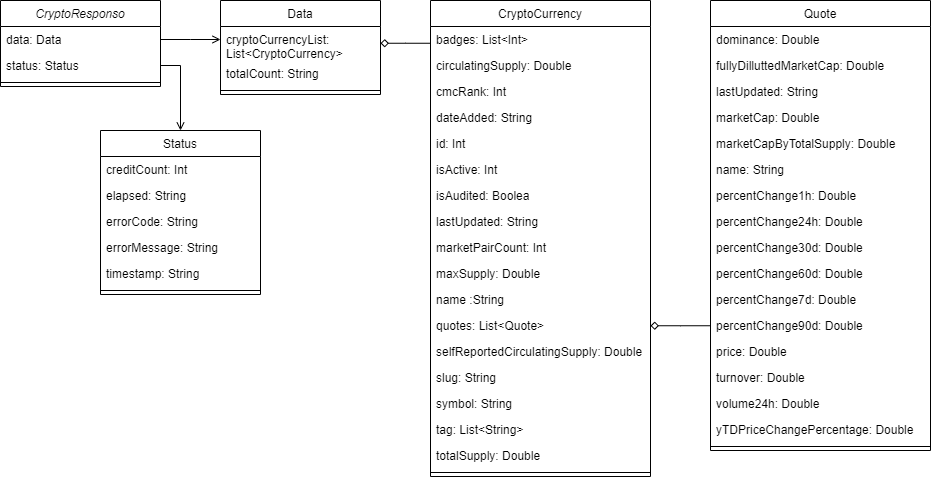

The diagram above was exported from draw.io. Its source (the exported page's mxGraphModel, read from the mxfile embedded in the PNG):
<mxGraphModel dx="1313" dy="726" grid="1" gridSize="10" guides="1" tooltips="1" connect="1" arrows="1" fold="1" page="1" pageScale="1" pageWidth="827" pageHeight="1169" math="0" shadow="0">
  <root>
    <mxCell id="WIyWlLk6GJQsqaUBKTNV-0" />
    <mxCell id="WIyWlLk6GJQsqaUBKTNV-1" parent="WIyWlLk6GJQsqaUBKTNV-0" />
    <mxCell id="zkfFHV4jXpPFQw0GAbJ--0" value="CryptoResponso" style="swimlane;fontStyle=2;align=center;verticalAlign=top;childLayout=stackLayout;horizontal=1;startSize=26;horizontalStack=0;resizeParent=1;resizeLast=0;collapsible=1;marginBottom=0;rounded=0;shadow=0;strokeWidth=1;" parent="WIyWlLk6GJQsqaUBKTNV-1" vertex="1">
      <mxGeometry x="20" y="110" width="160" height="86" as="geometry">
        <mxRectangle x="230" y="140" width="160" height="26" as="alternateBounds" />
      </mxGeometry>
    </mxCell>
    <mxCell id="zkfFHV4jXpPFQw0GAbJ--1" value="data: Data" style="text;align=left;verticalAlign=top;spacingLeft=4;spacingRight=4;overflow=hidden;rotatable=0;points=[[0,0.5],[1,0.5]];portConstraint=eastwest;" parent="zkfFHV4jXpPFQw0GAbJ--0" vertex="1">
      <mxGeometry y="26" width="160" height="26" as="geometry" />
    </mxCell>
    <mxCell id="zkfFHV4jXpPFQw0GAbJ--2" value="status: Status" style="text;align=left;verticalAlign=top;spacingLeft=4;spacingRight=4;overflow=hidden;rotatable=0;points=[[0,0.5],[1,0.5]];portConstraint=eastwest;rounded=0;shadow=0;html=0;" parent="zkfFHV4jXpPFQw0GAbJ--0" vertex="1">
      <mxGeometry y="52" width="160" height="26" as="geometry" />
    </mxCell>
    <mxCell id="zkfFHV4jXpPFQw0GAbJ--4" value="" style="line;html=1;strokeWidth=1;align=left;verticalAlign=middle;spacingTop=-1;spacingLeft=3;spacingRight=3;rotatable=0;labelPosition=right;points=[];portConstraint=eastwest;" parent="zkfFHV4jXpPFQw0GAbJ--0" vertex="1">
      <mxGeometry y="78" width="160" height="8" as="geometry" />
    </mxCell>
    <mxCell id="zkfFHV4jXpPFQw0GAbJ--17" value="Data" style="swimlane;fontStyle=0;align=center;verticalAlign=top;childLayout=stackLayout;horizontal=1;startSize=26;horizontalStack=0;resizeParent=1;resizeLast=0;collapsible=1;marginBottom=0;rounded=0;shadow=0;strokeWidth=1;" parent="WIyWlLk6GJQsqaUBKTNV-1" vertex="1">
      <mxGeometry x="240" y="110" width="160" height="94" as="geometry">
        <mxRectangle x="550" y="140" width="160" height="26" as="alternateBounds" />
      </mxGeometry>
    </mxCell>
    <mxCell id="zkfFHV4jXpPFQw0GAbJ--18" value="cryptoCurrencyList: &#10;List&lt;CryptoCurrency&gt;" style="text;align=left;verticalAlign=top;spacingLeft=4;spacingRight=4;overflow=hidden;rotatable=0;points=[[0,0.5],[1,0.5]];portConstraint=eastwest;" parent="zkfFHV4jXpPFQw0GAbJ--17" vertex="1">
      <mxGeometry y="26" width="160" height="34" as="geometry" />
    </mxCell>
    <mxCell id="zkfFHV4jXpPFQw0GAbJ--19" value="totalCount: String" style="text;align=left;verticalAlign=top;spacingLeft=4;spacingRight=4;overflow=hidden;rotatable=0;points=[[0,0.5],[1,0.5]];portConstraint=eastwest;rounded=0;shadow=0;html=0;" parent="zkfFHV4jXpPFQw0GAbJ--17" vertex="1">
      <mxGeometry y="60" width="160" height="26" as="geometry" />
    </mxCell>
    <mxCell id="zkfFHV4jXpPFQw0GAbJ--23" value="" style="line;html=1;strokeWidth=1;align=left;verticalAlign=middle;spacingTop=-1;spacingLeft=3;spacingRight=3;rotatable=0;labelPosition=right;points=[];portConstraint=eastwest;" parent="zkfFHV4jXpPFQw0GAbJ--17" vertex="1">
      <mxGeometry y="86" width="160" height="8" as="geometry" />
    </mxCell>
    <mxCell id="zkfFHV4jXpPFQw0GAbJ--26" value="" style="endArrow=open;shadow=0;strokeWidth=1;rounded=0;endFill=1;edgeStyle=elbowEdgeStyle;elbow=vertical;" parent="WIyWlLk6GJQsqaUBKTNV-1" source="zkfFHV4jXpPFQw0GAbJ--1" target="zkfFHV4jXpPFQw0GAbJ--17" edge="1">
      <mxGeometry x="0.5" y="41" relative="1" as="geometry">
        <mxPoint x="180" y="182" as="sourcePoint" />
        <mxPoint x="340" y="182" as="targetPoint" />
        <mxPoint x="-40" y="32" as="offset" />
      </mxGeometry>
    </mxCell>
    <mxCell id="ZQEuy3qtUA7IOPLe4Fm--0" value="Status" style="swimlane;fontStyle=0;align=center;verticalAlign=top;childLayout=stackLayout;horizontal=1;startSize=26;horizontalStack=0;resizeParent=1;resizeLast=0;collapsible=1;marginBottom=0;rounded=0;shadow=0;strokeWidth=1;" vertex="1" parent="WIyWlLk6GJQsqaUBKTNV-1">
      <mxGeometry x="120" y="240" width="160" height="164" as="geometry">
        <mxRectangle x="550" y="140" width="160" height="26" as="alternateBounds" />
      </mxGeometry>
    </mxCell>
    <mxCell id="ZQEuy3qtUA7IOPLe4Fm--2" value="creditCount: Int" style="text;align=left;verticalAlign=top;spacingLeft=4;spacingRight=4;overflow=hidden;rotatable=0;points=[[0,0.5],[1,0.5]];portConstraint=eastwest;rounded=0;shadow=0;html=0;" vertex="1" parent="ZQEuy3qtUA7IOPLe4Fm--0">
      <mxGeometry y="26" width="160" height="26" as="geometry" />
    </mxCell>
    <mxCell id="ZQEuy3qtUA7IOPLe4Fm--4" value="elapsed: String" style="text;align=left;verticalAlign=top;spacingLeft=4;spacingRight=4;overflow=hidden;rotatable=0;points=[[0,0.5],[1,0.5]];portConstraint=eastwest;rounded=0;shadow=0;html=0;" vertex="1" parent="ZQEuy3qtUA7IOPLe4Fm--0">
      <mxGeometry y="52" width="160" height="26" as="geometry" />
    </mxCell>
    <mxCell id="ZQEuy3qtUA7IOPLe4Fm--5" value="errorCode: String" style="text;align=left;verticalAlign=top;spacingLeft=4;spacingRight=4;overflow=hidden;rotatable=0;points=[[0,0.5],[1,0.5]];portConstraint=eastwest;rounded=0;shadow=0;html=0;" vertex="1" parent="ZQEuy3qtUA7IOPLe4Fm--0">
      <mxGeometry y="78" width="160" height="26" as="geometry" />
    </mxCell>
    <mxCell id="ZQEuy3qtUA7IOPLe4Fm--6" value="errorMessage: String" style="text;align=left;verticalAlign=top;spacingLeft=4;spacingRight=4;overflow=hidden;rotatable=0;points=[[0,0.5],[1,0.5]];portConstraint=eastwest;rounded=0;shadow=0;html=0;" vertex="1" parent="ZQEuy3qtUA7IOPLe4Fm--0">
      <mxGeometry y="104" width="160" height="26" as="geometry" />
    </mxCell>
    <mxCell id="ZQEuy3qtUA7IOPLe4Fm--7" value="timestamp: String" style="text;align=left;verticalAlign=top;spacingLeft=4;spacingRight=4;overflow=hidden;rotatable=0;points=[[0,0.5],[1,0.5]];portConstraint=eastwest;rounded=0;shadow=0;html=0;" vertex="1" parent="ZQEuy3qtUA7IOPLe4Fm--0">
      <mxGeometry y="130" width="160" height="26" as="geometry" />
    </mxCell>
    <mxCell id="ZQEuy3qtUA7IOPLe4Fm--3" value="" style="line;html=1;strokeWidth=1;align=left;verticalAlign=middle;spacingTop=-1;spacingLeft=3;spacingRight=3;rotatable=0;labelPosition=right;points=[];portConstraint=eastwest;" vertex="1" parent="ZQEuy3qtUA7IOPLe4Fm--0">
      <mxGeometry y="156" width="160" height="8" as="geometry" />
    </mxCell>
    <mxCell id="ZQEuy3qtUA7IOPLe4Fm--8" style="edgeStyle=orthogonalEdgeStyle;rounded=0;orthogonalLoop=1;jettySize=auto;html=1;exitX=1;exitY=0.5;exitDx=0;exitDy=0;endArrow=open;endFill=0;" edge="1" parent="WIyWlLk6GJQsqaUBKTNV-1" source="zkfFHV4jXpPFQw0GAbJ--2" target="ZQEuy3qtUA7IOPLe4Fm--0">
      <mxGeometry relative="1" as="geometry" />
    </mxCell>
    <mxCell id="ZQEuy3qtUA7IOPLe4Fm--10" value="CryptoCurrency" style="swimlane;fontStyle=0;align=center;verticalAlign=top;childLayout=stackLayout;horizontal=1;startSize=26;horizontalStack=0;resizeParent=1;resizeLast=0;collapsible=1;marginBottom=0;rounded=0;shadow=0;strokeWidth=1;" vertex="1" parent="WIyWlLk6GJQsqaUBKTNV-1">
      <mxGeometry x="450" y="110" width="220" height="476" as="geometry">
        <mxRectangle x="550" y="140" width="160" height="26" as="alternateBounds" />
      </mxGeometry>
    </mxCell>
    <mxCell id="ZQEuy3qtUA7IOPLe4Fm--11" value="badges: List&lt;Int&gt;" style="text;align=left;verticalAlign=top;spacingLeft=4;spacingRight=4;overflow=hidden;rotatable=0;points=[[0,0.5],[1,0.5]];portConstraint=eastwest;rounded=0;shadow=0;html=0;" vertex="1" parent="ZQEuy3qtUA7IOPLe4Fm--10">
      <mxGeometry y="26" width="220" height="26" as="geometry" />
    </mxCell>
    <mxCell id="ZQEuy3qtUA7IOPLe4Fm--12" value="circulatingSupply: Double" style="text;align=left;verticalAlign=top;spacingLeft=4;spacingRight=4;overflow=hidden;rotatable=0;points=[[0,0.5],[1,0.5]];portConstraint=eastwest;rounded=0;shadow=0;html=0;" vertex="1" parent="ZQEuy3qtUA7IOPLe4Fm--10">
      <mxGeometry y="52" width="220" height="26" as="geometry" />
    </mxCell>
    <mxCell id="ZQEuy3qtUA7IOPLe4Fm--13" value="cmcRank: Int" style="text;align=left;verticalAlign=top;spacingLeft=4;spacingRight=4;overflow=hidden;rotatable=0;points=[[0,0.5],[1,0.5]];portConstraint=eastwest;rounded=0;shadow=0;html=0;" vertex="1" parent="ZQEuy3qtUA7IOPLe4Fm--10">
      <mxGeometry y="78" width="220" height="26" as="geometry" />
    </mxCell>
    <mxCell id="ZQEuy3qtUA7IOPLe4Fm--14" value="dateAdded: String" style="text;align=left;verticalAlign=top;spacingLeft=4;spacingRight=4;overflow=hidden;rotatable=0;points=[[0,0.5],[1,0.5]];portConstraint=eastwest;rounded=0;shadow=0;html=0;" vertex="1" parent="ZQEuy3qtUA7IOPLe4Fm--10">
      <mxGeometry y="104" width="220" height="26" as="geometry" />
    </mxCell>
    <mxCell id="ZQEuy3qtUA7IOPLe4Fm--17" value="id: Int" style="text;align=left;verticalAlign=top;spacingLeft=4;spacingRight=4;overflow=hidden;rotatable=0;points=[[0,0.5],[1,0.5]];portConstraint=eastwest;rounded=0;shadow=0;html=0;" vertex="1" parent="ZQEuy3qtUA7IOPLe4Fm--10">
      <mxGeometry y="130" width="220" height="26" as="geometry" />
    </mxCell>
    <mxCell id="ZQEuy3qtUA7IOPLe4Fm--15" value="isActive: Int" style="text;align=left;verticalAlign=top;spacingLeft=4;spacingRight=4;overflow=hidden;rotatable=0;points=[[0,0.5],[1,0.5]];portConstraint=eastwest;rounded=0;shadow=0;html=0;" vertex="1" parent="ZQEuy3qtUA7IOPLe4Fm--10">
      <mxGeometry y="156" width="220" height="26" as="geometry" />
    </mxCell>
    <mxCell id="ZQEuy3qtUA7IOPLe4Fm--18" value="isAudited: Boolea" style="text;align=left;verticalAlign=top;spacingLeft=4;spacingRight=4;overflow=hidden;rotatable=0;points=[[0,0.5],[1,0.5]];portConstraint=eastwest;rounded=0;shadow=0;html=0;" vertex="1" parent="ZQEuy3qtUA7IOPLe4Fm--10">
      <mxGeometry y="182" width="220" height="26" as="geometry" />
    </mxCell>
    <mxCell id="ZQEuy3qtUA7IOPLe4Fm--19" value="lastUpdated: String" style="text;align=left;verticalAlign=top;spacingLeft=4;spacingRight=4;overflow=hidden;rotatable=0;points=[[0,0.5],[1,0.5]];portConstraint=eastwest;rounded=0;shadow=0;html=0;" vertex="1" parent="ZQEuy3qtUA7IOPLe4Fm--10">
      <mxGeometry y="208" width="220" height="26" as="geometry" />
    </mxCell>
    <mxCell id="ZQEuy3qtUA7IOPLe4Fm--20" value="marketPairCount: Int" style="text;align=left;verticalAlign=top;spacingLeft=4;spacingRight=4;overflow=hidden;rotatable=0;points=[[0,0.5],[1,0.5]];portConstraint=eastwest;rounded=0;shadow=0;html=0;" vertex="1" parent="ZQEuy3qtUA7IOPLe4Fm--10">
      <mxGeometry y="234" width="220" height="26" as="geometry" />
    </mxCell>
    <mxCell id="ZQEuy3qtUA7IOPLe4Fm--21" value="maxSupply: Double" style="text;align=left;verticalAlign=top;spacingLeft=4;spacingRight=4;overflow=hidden;rotatable=0;points=[[0,0.5],[1,0.5]];portConstraint=eastwest;rounded=0;shadow=0;html=0;" vertex="1" parent="ZQEuy3qtUA7IOPLe4Fm--10">
      <mxGeometry y="260" width="220" height="26" as="geometry" />
    </mxCell>
    <mxCell id="ZQEuy3qtUA7IOPLe4Fm--22" value="name :String" style="text;align=left;verticalAlign=top;spacingLeft=4;spacingRight=4;overflow=hidden;rotatable=0;points=[[0,0.5],[1,0.5]];portConstraint=eastwest;rounded=0;shadow=0;html=0;" vertex="1" parent="ZQEuy3qtUA7IOPLe4Fm--10">
      <mxGeometry y="286" width="220" height="26" as="geometry" />
    </mxCell>
    <mxCell id="ZQEuy3qtUA7IOPLe4Fm--23" value="quotes: List&lt;Quote&gt;" style="text;align=left;verticalAlign=top;spacingLeft=4;spacingRight=4;overflow=hidden;rotatable=0;points=[[0,0.5],[1,0.5]];portConstraint=eastwest;rounded=0;shadow=0;html=0;" vertex="1" parent="ZQEuy3qtUA7IOPLe4Fm--10">
      <mxGeometry y="312" width="220" height="26" as="geometry" />
    </mxCell>
    <mxCell id="ZQEuy3qtUA7IOPLe4Fm--24" value="selfReportedCirculatingSupply: Double" style="text;align=left;verticalAlign=top;spacingLeft=4;spacingRight=4;overflow=hidden;rotatable=0;points=[[0,0.5],[1,0.5]];portConstraint=eastwest;rounded=0;shadow=0;html=0;" vertex="1" parent="ZQEuy3qtUA7IOPLe4Fm--10">
      <mxGeometry y="338" width="220" height="26" as="geometry" />
    </mxCell>
    <mxCell id="ZQEuy3qtUA7IOPLe4Fm--25" value="slug: String" style="text;align=left;verticalAlign=top;spacingLeft=4;spacingRight=4;overflow=hidden;rotatable=0;points=[[0,0.5],[1,0.5]];portConstraint=eastwest;rounded=0;shadow=0;html=0;" vertex="1" parent="ZQEuy3qtUA7IOPLe4Fm--10">
      <mxGeometry y="364" width="220" height="26" as="geometry" />
    </mxCell>
    <mxCell id="ZQEuy3qtUA7IOPLe4Fm--26" value="symbol: String" style="text;align=left;verticalAlign=top;spacingLeft=4;spacingRight=4;overflow=hidden;rotatable=0;points=[[0,0.5],[1,0.5]];portConstraint=eastwest;rounded=0;shadow=0;html=0;" vertex="1" parent="ZQEuy3qtUA7IOPLe4Fm--10">
      <mxGeometry y="390" width="220" height="26" as="geometry" />
    </mxCell>
    <mxCell id="ZQEuy3qtUA7IOPLe4Fm--27" value="tag: List&lt;String&gt;" style="text;align=left;verticalAlign=top;spacingLeft=4;spacingRight=4;overflow=hidden;rotatable=0;points=[[0,0.5],[1,0.5]];portConstraint=eastwest;rounded=0;shadow=0;html=0;" vertex="1" parent="ZQEuy3qtUA7IOPLe4Fm--10">
      <mxGeometry y="416" width="220" height="26" as="geometry" />
    </mxCell>
    <mxCell id="ZQEuy3qtUA7IOPLe4Fm--28" value="totalSupply: Double" style="text;align=left;verticalAlign=top;spacingLeft=4;spacingRight=4;overflow=hidden;rotatable=0;points=[[0,0.5],[1,0.5]];portConstraint=eastwest;rounded=0;shadow=0;html=0;" vertex="1" parent="ZQEuy3qtUA7IOPLe4Fm--10">
      <mxGeometry y="442" width="220" height="26" as="geometry" />
    </mxCell>
    <mxCell id="ZQEuy3qtUA7IOPLe4Fm--16" value="" style="line;html=1;strokeWidth=1;align=left;verticalAlign=middle;spacingTop=-1;spacingLeft=3;spacingRight=3;rotatable=0;labelPosition=right;points=[];portConstraint=eastwest;" vertex="1" parent="ZQEuy3qtUA7IOPLe4Fm--10">
      <mxGeometry y="468" width="220" height="8" as="geometry" />
    </mxCell>
    <mxCell id="ZQEuy3qtUA7IOPLe4Fm--29" value="" style="endArrow=none;shadow=0;strokeWidth=1;rounded=0;endFill=0;edgeStyle=elbowEdgeStyle;elbow=vertical;startArrow=diamond;startFill=0;" edge="1" parent="WIyWlLk6GJQsqaUBKTNV-1" source="zkfFHV4jXpPFQw0GAbJ--18" target="ZQEuy3qtUA7IOPLe4Fm--10">
      <mxGeometry x="0.5" y="41" relative="1" as="geometry">
        <mxPoint x="410" y="130.04" as="sourcePoint" />
        <mxPoint x="470" y="130.04" as="targetPoint" />
        <mxPoint x="-40" y="32" as="offset" />
      </mxGeometry>
    </mxCell>
    <mxCell id="ZQEuy3qtUA7IOPLe4Fm--32" value="Quote" style="swimlane;fontStyle=0;align=center;verticalAlign=top;childLayout=stackLayout;horizontal=1;startSize=26;horizontalStack=0;resizeParent=1;resizeLast=0;collapsible=1;marginBottom=0;rounded=0;shadow=0;strokeWidth=1;" vertex="1" parent="WIyWlLk6GJQsqaUBKTNV-1">
      <mxGeometry x="730" y="110" width="220" height="450" as="geometry">
        <mxRectangle x="550" y="140" width="160" height="26" as="alternateBounds" />
      </mxGeometry>
    </mxCell>
    <mxCell id="ZQEuy3qtUA7IOPLe4Fm--34" value="dominance: Double" style="text;align=left;verticalAlign=top;spacingLeft=4;spacingRight=4;overflow=hidden;rotatable=0;points=[[0,0.5],[1,0.5]];portConstraint=eastwest;rounded=0;shadow=0;html=0;" vertex="1" parent="ZQEuy3qtUA7IOPLe4Fm--32">
      <mxGeometry y="26" width="220" height="26" as="geometry" />
    </mxCell>
    <mxCell id="ZQEuy3qtUA7IOPLe4Fm--35" value="fullyDilluttedMarketCap: Double" style="text;align=left;verticalAlign=top;spacingLeft=4;spacingRight=4;overflow=hidden;rotatable=0;points=[[0,0.5],[1,0.5]];portConstraint=eastwest;rounded=0;shadow=0;html=0;" vertex="1" parent="ZQEuy3qtUA7IOPLe4Fm--32">
      <mxGeometry y="52" width="220" height="26" as="geometry" />
    </mxCell>
    <mxCell id="ZQEuy3qtUA7IOPLe4Fm--36" value="lastUpdated: String" style="text;align=left;verticalAlign=top;spacingLeft=4;spacingRight=4;overflow=hidden;rotatable=0;points=[[0,0.5],[1,0.5]];portConstraint=eastwest;rounded=0;shadow=0;html=0;" vertex="1" parent="ZQEuy3qtUA7IOPLe4Fm--32">
      <mxGeometry y="78" width="220" height="26" as="geometry" />
    </mxCell>
    <mxCell id="ZQEuy3qtUA7IOPLe4Fm--37" value="marketCap: Double" style="text;align=left;verticalAlign=top;spacingLeft=4;spacingRight=4;overflow=hidden;rotatable=0;points=[[0,0.5],[1,0.5]];portConstraint=eastwest;rounded=0;shadow=0;html=0;" vertex="1" parent="ZQEuy3qtUA7IOPLe4Fm--32">
      <mxGeometry y="104" width="220" height="26" as="geometry" />
    </mxCell>
    <mxCell id="ZQEuy3qtUA7IOPLe4Fm--38" value="marketCapByTotalSupply: Double" style="text;align=left;verticalAlign=top;spacingLeft=4;spacingRight=4;overflow=hidden;rotatable=0;points=[[0,0.5],[1,0.5]];portConstraint=eastwest;rounded=0;shadow=0;html=0;" vertex="1" parent="ZQEuy3qtUA7IOPLe4Fm--32">
      <mxGeometry y="130" width="220" height="26" as="geometry" />
    </mxCell>
    <mxCell id="ZQEuy3qtUA7IOPLe4Fm--39" value="name: String" style="text;align=left;verticalAlign=top;spacingLeft=4;spacingRight=4;overflow=hidden;rotatable=0;points=[[0,0.5],[1,0.5]];portConstraint=eastwest;rounded=0;shadow=0;html=0;" vertex="1" parent="ZQEuy3qtUA7IOPLe4Fm--32">
      <mxGeometry y="156" width="220" height="26" as="geometry" />
    </mxCell>
    <mxCell id="ZQEuy3qtUA7IOPLe4Fm--40" value="percentChange1h: Double" style="text;align=left;verticalAlign=top;spacingLeft=4;spacingRight=4;overflow=hidden;rotatable=0;points=[[0,0.5],[1,0.5]];portConstraint=eastwest;rounded=0;shadow=0;html=0;" vertex="1" parent="ZQEuy3qtUA7IOPLe4Fm--32">
      <mxGeometry y="182" width="220" height="26" as="geometry" />
    </mxCell>
    <mxCell id="ZQEuy3qtUA7IOPLe4Fm--41" value="percentChange24h: Double" style="text;align=left;verticalAlign=top;spacingLeft=4;spacingRight=4;overflow=hidden;rotatable=0;points=[[0,0.5],[1,0.5]];portConstraint=eastwest;rounded=0;shadow=0;html=0;" vertex="1" parent="ZQEuy3qtUA7IOPLe4Fm--32">
      <mxGeometry y="208" width="220" height="26" as="geometry" />
    </mxCell>
    <mxCell id="ZQEuy3qtUA7IOPLe4Fm--42" value="percentChange30d: Double" style="text;align=left;verticalAlign=top;spacingLeft=4;spacingRight=4;overflow=hidden;rotatable=0;points=[[0,0.5],[1,0.5]];portConstraint=eastwest;rounded=0;shadow=0;html=0;" vertex="1" parent="ZQEuy3qtUA7IOPLe4Fm--32">
      <mxGeometry y="234" width="220" height="26" as="geometry" />
    </mxCell>
    <mxCell id="ZQEuy3qtUA7IOPLe4Fm--43" value="percentChange60d: Double" style="text;align=left;verticalAlign=top;spacingLeft=4;spacingRight=4;overflow=hidden;rotatable=0;points=[[0,0.5],[1,0.5]];portConstraint=eastwest;rounded=0;shadow=0;html=0;" vertex="1" parent="ZQEuy3qtUA7IOPLe4Fm--32">
      <mxGeometry y="260" width="220" height="26" as="geometry" />
    </mxCell>
    <mxCell id="ZQEuy3qtUA7IOPLe4Fm--44" value="percentChange7d: Double" style="text;align=left;verticalAlign=top;spacingLeft=4;spacingRight=4;overflow=hidden;rotatable=0;points=[[0,0.5],[1,0.5]];portConstraint=eastwest;rounded=0;shadow=0;html=0;" vertex="1" parent="ZQEuy3qtUA7IOPLe4Fm--32">
      <mxGeometry y="286" width="220" height="26" as="geometry" />
    </mxCell>
    <mxCell id="ZQEuy3qtUA7IOPLe4Fm--45" value="percentChange90d: Double" style="text;align=left;verticalAlign=top;spacingLeft=4;spacingRight=4;overflow=hidden;rotatable=0;points=[[0,0.5],[1,0.5]];portConstraint=eastwest;rounded=0;shadow=0;html=0;" vertex="1" parent="ZQEuy3qtUA7IOPLe4Fm--32">
      <mxGeometry y="312" width="220" height="26" as="geometry" />
    </mxCell>
    <mxCell id="ZQEuy3qtUA7IOPLe4Fm--46" value="price: Double" style="text;align=left;verticalAlign=top;spacingLeft=4;spacingRight=4;overflow=hidden;rotatable=0;points=[[0,0.5],[1,0.5]];portConstraint=eastwest;rounded=0;shadow=0;html=0;" vertex="1" parent="ZQEuy3qtUA7IOPLe4Fm--32">
      <mxGeometry y="338" width="220" height="26" as="geometry" />
    </mxCell>
    <mxCell id="ZQEuy3qtUA7IOPLe4Fm--47" value="turnover: Double" style="text;align=left;verticalAlign=top;spacingLeft=4;spacingRight=4;overflow=hidden;rotatable=0;points=[[0,0.5],[1,0.5]];portConstraint=eastwest;rounded=0;shadow=0;html=0;" vertex="1" parent="ZQEuy3qtUA7IOPLe4Fm--32">
      <mxGeometry y="364" width="220" height="26" as="geometry" />
    </mxCell>
    <mxCell id="ZQEuy3qtUA7IOPLe4Fm--48" value="volume24h: Double" style="text;align=left;verticalAlign=top;spacingLeft=4;spacingRight=4;overflow=hidden;rotatable=0;points=[[0,0.5],[1,0.5]];portConstraint=eastwest;rounded=0;shadow=0;html=0;" vertex="1" parent="ZQEuy3qtUA7IOPLe4Fm--32">
      <mxGeometry y="390" width="220" height="26" as="geometry" />
    </mxCell>
    <mxCell id="ZQEuy3qtUA7IOPLe4Fm--49" value="yTDPriceChangePercentage: Double" style="text;align=left;verticalAlign=top;spacingLeft=4;spacingRight=4;overflow=hidden;rotatable=0;points=[[0,0.5],[1,0.5]];portConstraint=eastwest;rounded=0;shadow=0;html=0;" vertex="1" parent="ZQEuy3qtUA7IOPLe4Fm--32">
      <mxGeometry y="416" width="220" height="26" as="geometry" />
    </mxCell>
    <mxCell id="ZQEuy3qtUA7IOPLe4Fm--50" value="" style="line;html=1;strokeWidth=1;align=left;verticalAlign=middle;spacingTop=-1;spacingLeft=3;spacingRight=3;rotatable=0;labelPosition=right;points=[];portConstraint=eastwest;" vertex="1" parent="ZQEuy3qtUA7IOPLe4Fm--32">
      <mxGeometry y="442" width="220" height="8" as="geometry" />
    </mxCell>
    <mxCell id="ZQEuy3qtUA7IOPLe4Fm--51" value="" style="endArrow=none;shadow=0;strokeWidth=1;rounded=0;endFill=0;edgeStyle=elbowEdgeStyle;elbow=vertical;startArrow=diamond;startFill=0;" edge="1" parent="WIyWlLk6GJQsqaUBKTNV-1" source="ZQEuy3qtUA7IOPLe4Fm--23" target="ZQEuy3qtUA7IOPLe4Fm--32">
      <mxGeometry x="0.5" y="41" relative="1" as="geometry">
        <mxPoint x="670" y="80.17" as="sourcePoint" />
        <mxPoint x="720" y="80.17" as="targetPoint" />
        <mxPoint x="-40" y="32" as="offset" />
      </mxGeometry>
    </mxCell>
  </root>
</mxGraphModel>